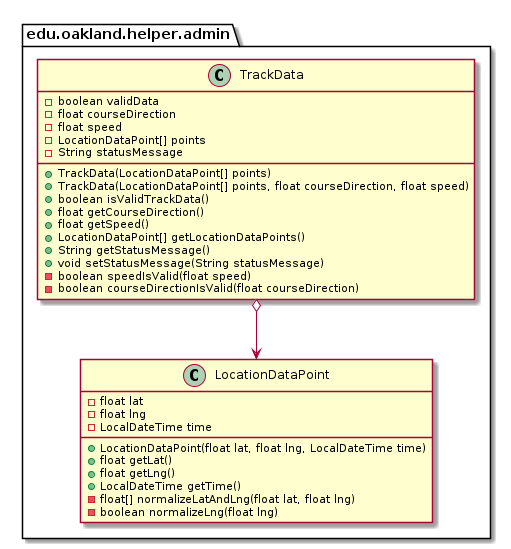

The diagram above was rendered by PlantUML. Its source (embedded in the PNG):
@startuml TrackData_Closure


package edu.oakland.helper.admin {
    class TrackData {
        - boolean validData
        - float courseDirection
        - float speed
        - LocationDataPoint[] points
        - String statusMessage
        + TrackData(LocationDataPoint[] points)
        + TrackData(LocationDataPoint[] points, float courseDirection, float speed)
        + boolean isValidTrackData()
        + float getCourseDirection()
        + float getSpeed()
        + LocationDataPoint[] getLocationDataPoints()
        + String getStatusMessage()
        + void setStatusMessage(String statusMessage)
        - boolean speedIsValid(float speed)
        - boolean courseDirectionIsValid(float courseDirection)
    }
}




package edu.oakland.helper.admin {
    class LocationDataPoint {
        - float lat
        - float lng
        - LocalDateTime time
        + LocationDataPoint(float lat, float lng, LocalDateTime time)
        + float getLat()
        + float getLng()
        + LocalDateTime getTime()
        - float[] normalizeLatAndLng(float lat, float lng)
        - boolean normalizeLng(float lng)
    }
}






TrackData o--> LocationDataPoint





@enduml